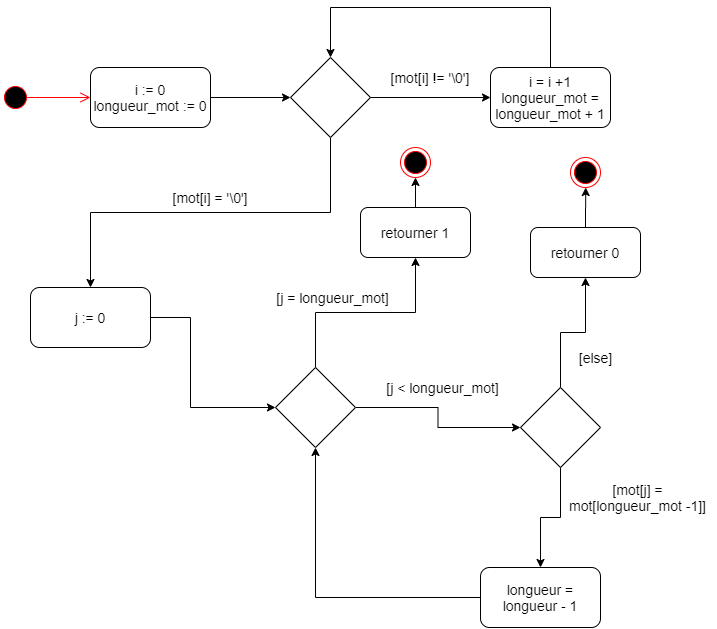

The diagram above was exported from draw.io. Its source (the exported page's mxGraphModel, read from the mxfile embedded in the PNG):
<mxGraphModel dx="775" dy="514" grid="1" gridSize="10" guides="1" tooltips="1" connect="1" arrows="1" fold="1" page="1" pageScale="1" pageWidth="850" pageHeight="1100" background="#ffffff" math="0" shadow="0">
  <root>
    <mxCell id="0" />
    <mxCell id="1" parent="0" />
    <mxCell id="4" value="" style="rounded=1;whiteSpace=wrap;html=1;" parent="1" vertex="1">
      <mxGeometry x="160" y="270" width="120" height="60" as="geometry" />
    </mxCell>
    <mxCell id="8" style="edgeStyle=orthogonalEdgeStyle;rounded=0;orthogonalLoop=1;jettySize=auto;html=1;exitX=1;exitY=0.5;exitDx=0;exitDy=0;" parent="1" source="5" edge="1">
      <mxGeometry relative="1" as="geometry">
        <mxPoint x="360" y="300" as="targetPoint" />
      </mxGeometry>
    </mxCell>
    <mxCell id="5" value="&lt;font style=&quot;font-size: 14px&quot;&gt;i := 0&lt;br&gt;longueur_mot := 0&lt;/font&gt;" style="text;html=1;align=center;verticalAlign=middle;whiteSpace=wrap;rounded=0;" parent="1" vertex="1">
      <mxGeometry x="160" y="270" width="120" height="60" as="geometry" />
    </mxCell>
    <mxCell id="11" style="edgeStyle=orthogonalEdgeStyle;rounded=0;orthogonalLoop=1;jettySize=auto;html=1;exitX=1;exitY=0.5;exitDx=0;exitDy=0;" parent="1" source="10" edge="1">
      <mxGeometry relative="1" as="geometry">
        <mxPoint x="560" y="300" as="targetPoint" />
      </mxGeometry>
    </mxCell>
    <mxCell id="12" style="edgeStyle=orthogonalEdgeStyle;rounded=0;orthogonalLoop=1;jettySize=auto;html=1;exitX=0.5;exitY=1;exitDx=0;exitDy=0;entryX=0.5;entryY=0;entryDx=0;entryDy=0;" parent="1" source="10" target="21" edge="1">
      <mxGeometry relative="1" as="geometry">
        <mxPoint x="400" y="420" as="targetPoint" />
      </mxGeometry>
    </mxCell>
    <mxCell id="10" value="" style="rhombus;whiteSpace=wrap;html=1;" parent="1" vertex="1">
      <mxGeometry x="360" y="260" width="80" height="80" as="geometry" />
    </mxCell>
    <mxCell id="13" value="&lt;font style=&quot;font-size: 14px&quot;&gt;[mot[i] != '\0']&lt;/font&gt;" style="text;html=1;align=center;verticalAlign=middle;whiteSpace=wrap;rounded=0;" parent="1" vertex="1">
      <mxGeometry x="440" y="270" width="120" height="20" as="geometry" />
    </mxCell>
    <mxCell id="14" value="&lt;font style=&quot;font-size: 14px&quot;&gt;[mot[i] = '\0']&lt;/font&gt;" style="text;html=1;align=center;verticalAlign=middle;whiteSpace=wrap;rounded=0;" parent="1" vertex="1">
      <mxGeometry x="220" y="390" width="120" height="20" as="geometry" />
    </mxCell>
    <mxCell id="18" value="" style="rounded=1;whiteSpace=wrap;html=1;" parent="1" vertex="1">
      <mxGeometry x="560" y="270" width="120" height="60" as="geometry" />
    </mxCell>
    <mxCell id="20" style="edgeStyle=orthogonalEdgeStyle;rounded=0;orthogonalLoop=1;jettySize=auto;html=1;exitX=0.5;exitY=0;exitDx=0;exitDy=0;entryX=0.5;entryY=0;entryDx=0;entryDy=0;" parent="1" source="19" target="10" edge="1">
      <mxGeometry relative="1" as="geometry">
        <mxPoint x="400" y="210" as="targetPoint" />
        <Array as="points">
          <mxPoint x="620" y="210" />
          <mxPoint x="400" y="210" />
        </Array>
      </mxGeometry>
    </mxCell>
    <mxCell id="19" value="&lt;font style=&quot;font-size: 14px&quot;&gt;i = i +1&lt;br&gt;longueur_mot = longueur_mot + 1&lt;/font&gt;" style="text;html=1;align=center;verticalAlign=middle;whiteSpace=wrap;rounded=0;" parent="1" vertex="1">
      <mxGeometry x="560" y="270" width="120" height="60" as="geometry" />
    </mxCell>
    <mxCell id="26" style="edgeStyle=orthogonalEdgeStyle;rounded=0;orthogonalLoop=1;jettySize=auto;html=1;exitX=1;exitY=0.5;exitDx=0;exitDy=0;entryX=0;entryY=0.5;entryDx=0;entryDy=0;" parent="1" source="21" target="27" edge="1">
      <mxGeometry relative="1" as="geometry">
        <mxPoint x="260" y="600" as="targetPoint" />
        <Array as="points">
          <mxPoint x="260" y="520" />
          <mxPoint x="260" y="610" />
        </Array>
      </mxGeometry>
    </mxCell>
    <mxCell id="21" value="" style="rounded=1;whiteSpace=wrap;html=1;" parent="1" vertex="1">
      <mxGeometry x="100" y="490" width="120" height="60" as="geometry" />
    </mxCell>
    <mxCell id="23" style="edgeStyle=orthogonalEdgeStyle;rounded=0;orthogonalLoop=1;jettySize=auto;html=1;exitX=0.5;exitY=1;exitDx=0;exitDy=0;entryX=0.5;entryY=1;entryDx=0;entryDy=0;" parent="1" source="22" target="22" edge="1">
      <mxGeometry relative="1" as="geometry">
        <mxPoint x="399.9411764705883" y="560" as="targetPoint" />
      </mxGeometry>
    </mxCell>
    <mxCell id="24" style="edgeStyle=orthogonalEdgeStyle;rounded=0;orthogonalLoop=1;jettySize=auto;html=1;exitX=1;exitY=0.5;exitDx=0;exitDy=0;entryX=1;entryY=0.5;entryDx=0;entryDy=0;" parent="1" source="22" target="22" edge="1">
      <mxGeometry relative="1" as="geometry">
        <mxPoint x="560" y="450.47058823529414" as="targetPoint" />
      </mxGeometry>
    </mxCell>
    <mxCell id="25" style="edgeStyle=orthogonalEdgeStyle;rounded=0;orthogonalLoop=1;jettySize=auto;html=1;exitX=1;exitY=0.5;exitDx=0;exitDy=0;entryX=1;entryY=0.5;entryDx=0;entryDy=0;" parent="1" source="22" target="22" edge="1">
      <mxGeometry relative="1" as="geometry">
        <mxPoint x="520" y="450.47058823529414" as="targetPoint" />
      </mxGeometry>
    </mxCell>
    <mxCell id="22" value="&lt;font style=&quot;font-size: 14px&quot;&gt;j := 0&lt;br&gt;&lt;/font&gt;" style="text;html=1;align=center;verticalAlign=middle;whiteSpace=wrap;rounded=0;" parent="1" vertex="1">
      <mxGeometry x="100" y="490" width="120" height="60" as="geometry" />
    </mxCell>
    <mxCell id="30" style="edgeStyle=orthogonalEdgeStyle;rounded=0;orthogonalLoop=1;jettySize=auto;html=1;exitX=0.5;exitY=0;exitDx=0;exitDy=0;entryX=0.5;entryY=1;entryDx=0;entryDy=0;" parent="1" source="27" target="31" edge="1">
      <mxGeometry relative="1" as="geometry">
        <mxPoint x="490" y="460" as="targetPoint" />
      </mxGeometry>
    </mxCell>
    <mxCell id="38" style="edgeStyle=orthogonalEdgeStyle;rounded=0;orthogonalLoop=1;jettySize=auto;html=1;exitX=1;exitY=0.5;exitDx=0;exitDy=0;" parent="1" source="27" edge="1">
      <mxGeometry relative="1" as="geometry">
        <mxPoint x="590" y="630" as="targetPoint" />
      </mxGeometry>
    </mxCell>
    <mxCell id="27" value="" style="rhombus;whiteSpace=wrap;html=1;" parent="1" vertex="1">
      <mxGeometry x="345" y="570" width="80" height="80" as="geometry" />
    </mxCell>
    <mxCell id="31" value="" style="rounded=1;whiteSpace=wrap;html=1;" parent="1" vertex="1">
      <mxGeometry x="430" y="410" width="110" height="50" as="geometry" />
    </mxCell>
    <mxCell id="33" style="edgeStyle=orthogonalEdgeStyle;rounded=0;orthogonalLoop=1;jettySize=auto;html=1;exitX=0.5;exitY=0;exitDx=0;exitDy=0;" parent="1" source="32" edge="1">
      <mxGeometry relative="1" as="geometry">
        <mxPoint x="485" y="380" as="targetPoint" />
      </mxGeometry>
    </mxCell>
    <mxCell id="32" value="&lt;span style=&quot;font-size: 14px&quot;&gt;retourner 1&lt;/span&gt;" style="text;html=1;align=center;verticalAlign=middle;whiteSpace=wrap;rounded=0;" parent="1" vertex="1">
      <mxGeometry x="430" y="410" width="110" height="50" as="geometry" />
    </mxCell>
    <mxCell id="37" value="&lt;font style=&quot;font-size: 14px&quot;&gt;[j = longueur_mot]&lt;br&gt;&lt;/font&gt;" style="text;html=1;align=center;verticalAlign=middle;whiteSpace=wrap;rounded=0;" parent="1" vertex="1">
      <mxGeometry x="330" y="470" width="145" height="60" as="geometry" />
    </mxCell>
    <mxCell id="40" style="edgeStyle=orthogonalEdgeStyle;rounded=0;orthogonalLoop=1;jettySize=auto;html=1;exitX=0.5;exitY=0;exitDx=0;exitDy=0;entryX=0.5;entryY=1;entryDx=0;entryDy=0;" parent="1" source="39" target="42" edge="1">
      <mxGeometry relative="1" as="geometry">
        <mxPoint x="640" y="490" as="targetPoint" />
      </mxGeometry>
    </mxCell>
    <mxCell id="51" style="edgeStyle=orthogonalEdgeStyle;rounded=0;orthogonalLoop=1;jettySize=auto;html=1;exitX=0.5;exitY=1;exitDx=0;exitDy=0;" parent="1" source="39" edge="1">
      <mxGeometry relative="1" as="geometry">
        <mxPoint x="610" y="770" as="targetPoint" />
      </mxGeometry>
    </mxCell>
    <mxCell id="39" value="" style="rhombus;whiteSpace=wrap;html=1;" parent="1" vertex="1">
      <mxGeometry x="590" y="590" width="80" height="80" as="geometry" />
    </mxCell>
    <mxCell id="42" value="" style="rounded=1;whiteSpace=wrap;html=1;" parent="1" vertex="1">
      <mxGeometry x="600" y="430" width="110" height="50" as="geometry" />
    </mxCell>
    <mxCell id="44" style="edgeStyle=orthogonalEdgeStyle;rounded=0;orthogonalLoop=1;jettySize=auto;html=1;exitX=0.5;exitY=0;exitDx=0;exitDy=0;" parent="1" source="43" edge="1">
      <mxGeometry relative="1" as="geometry">
        <mxPoint x="655.2352941176471" y="390" as="targetPoint" />
      </mxGeometry>
    </mxCell>
    <mxCell id="43" value="&lt;span style=&quot;font-size: 14px&quot;&gt;retourner 0&lt;br&gt;&lt;/span&gt;" style="text;html=1;align=center;verticalAlign=middle;whiteSpace=wrap;rounded=0;" parent="1" vertex="1">
      <mxGeometry x="600" y="430" width="110" height="50" as="geometry" />
    </mxCell>
    <mxCell id="49" value="&lt;font style=&quot;font-size: 14px&quot;&gt;[j &amp;lt; longueur_mot]&lt;br&gt;&lt;/font&gt;" style="text;html=1;align=center;verticalAlign=middle;whiteSpace=wrap;rounded=0;" parent="1" vertex="1">
      <mxGeometry x="440" y="560" width="145" height="60" as="geometry" />
    </mxCell>
    <mxCell id="52" value="&lt;font style=&quot;font-size: 14px&quot;&gt;[mot[j] = mot[longueur_mot -1]]&lt;br&gt;&lt;/font&gt;" style="text;html=1;align=center;verticalAlign=middle;whiteSpace=wrap;rounded=0;" parent="1" vertex="1">
      <mxGeometry x="630" y="670" width="155" height="60" as="geometry" />
    </mxCell>
    <mxCell id="53" value="" style="rounded=1;whiteSpace=wrap;html=1;" parent="1" vertex="1">
      <mxGeometry x="550" y="770" width="120" height="60" as="geometry" />
    </mxCell>
    <mxCell id="55" style="edgeStyle=orthogonalEdgeStyle;rounded=0;orthogonalLoop=1;jettySize=auto;html=1;exitX=0;exitY=0.5;exitDx=0;exitDy=0;entryX=0.5;entryY=1;entryDx=0;entryDy=0;" parent="1" source="54" target="27" edge="1">
      <mxGeometry relative="1" as="geometry" />
    </mxCell>
    <mxCell id="54" value="&lt;font style=&quot;font-size: 14px&quot;&gt;longueur = longueur - 1&lt;br&gt;&lt;/font&gt;" style="text;html=1;align=center;verticalAlign=middle;whiteSpace=wrap;rounded=0;" parent="1" vertex="1">
      <mxGeometry x="550" y="770" width="120" height="60" as="geometry" />
    </mxCell>
    <mxCell id="56" value="&lt;font style=&quot;font-size: 14px&quot;&gt;[else]&lt;/font&gt;" style="text;html=1;align=center;verticalAlign=middle;resizable=0;points=[];autosize=1;" parent="1" vertex="1">
      <mxGeometry x="640" y="550" width="50" height="20" as="geometry" />
    </mxCell>
    <mxCell id="57" value="" style="ellipse;html=1;shape=endState;fillColor=#000000;strokeColor=#ff0000;" vertex="1" parent="1">
      <mxGeometry x="470" y="350" width="30" height="30" as="geometry" />
    </mxCell>
    <mxCell id="58" value="" style="ellipse;html=1;shape=endState;fillColor=#000000;strokeColor=#ff0000;" vertex="1" parent="1">
      <mxGeometry x="640" y="360" width="30" height="30" as="geometry" />
    </mxCell>
    <mxCell id="59" value="" style="ellipse;html=1;shape=startState;fillColor=#000000;strokeColor=#ff0000;" vertex="1" parent="1">
      <mxGeometry x="70" y="285" width="30" height="30" as="geometry" />
    </mxCell>
    <mxCell id="60" value="" style="edgeStyle=orthogonalEdgeStyle;html=1;verticalAlign=bottom;endArrow=open;endSize=8;strokeColor=#ff0000;entryX=0;entryY=0.5;entryDx=0;entryDy=0;" edge="1" source="59" parent="1" target="5">
      <mxGeometry relative="1" as="geometry">
        <mxPoint x="95" y="400" as="targetPoint" />
        <Array as="points">
          <mxPoint x="95" y="300" />
        </Array>
      </mxGeometry>
    </mxCell>
  </root>
</mxGraphModel>